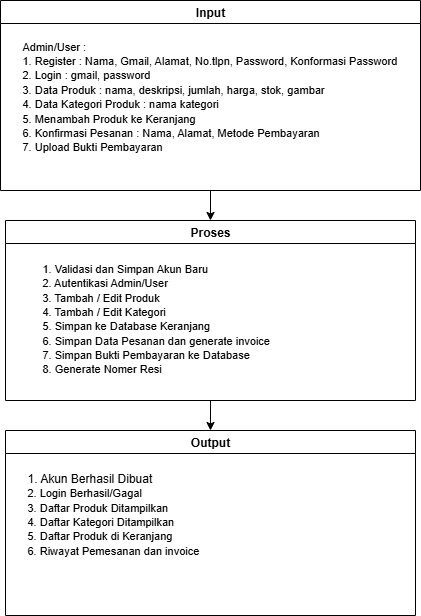

The diagram above was exported from draw.io. Its source (the exported page's mxGraphModel, read from the mxfile embedded in the PNG):
<mxGraphModel dx="1582" dy="781" grid="1" gridSize="10" guides="1" tooltips="1" connect="1" arrows="1" fold="1" page="1" pageScale="1" pageWidth="850" pageHeight="1100" math="0" shadow="0">
  <root>
    <mxCell id="0" />
    <mxCell id="1" parent="0" />
    <mxCell id="_9iOMKkUq7waTwi3P8_Y-4" value="Input" style="swimlane;whiteSpace=wrap;html=1;" vertex="1" parent="1">
      <mxGeometry x="220" y="310" width="420" height="190" as="geometry">
        <mxRectangle x="50" y="410" width="70" height="30" as="alternateBounds" />
      </mxGeometry>
    </mxCell>
    <mxCell id="_9iOMKkUq7waTwi3P8_Y-5" value="&lt;font style=&quot;font-size: 11px;&quot;&gt;&lt;font style=&quot;&quot;&gt;Admin/User&amp;nbsp;&lt;/font&gt;:&lt;/font&gt;&lt;div style=&quot;&quot;&gt;&lt;font style=&quot;font-size: 11px;&quot;&gt;1. Register : Nama, Gmail, Alamat, No.tlpn, Password, Konformasi Password&lt;/font&gt;&lt;/div&gt;&lt;div style=&quot;&quot;&gt;&lt;font style=&quot;font-size: 11px;&quot;&gt;2. Login : gmail, password&lt;/font&gt;&lt;/div&gt;&lt;div style=&quot;&quot;&gt;&lt;font style=&quot;font-size: 11px;&quot;&gt;3. Data Produk : nama, deskripsi, jumlah, harga, stok, gambar&lt;/font&gt;&lt;/div&gt;&lt;div style=&quot;&quot;&gt;&lt;font style=&quot;font-size: 11px;&quot;&gt;4. Data Kategori Produk : nama kategori&lt;/font&gt;&lt;/div&gt;&lt;div style=&quot;&quot;&gt;&lt;font style=&quot;font-size: 11px;&quot;&gt;5. Menambah Produk ke Keranjang&lt;/font&gt;&lt;/div&gt;&lt;div style=&quot;&quot;&gt;&lt;font style=&quot;font-size: 11px;&quot;&gt;6. Konfirmasi Pesanan : Nama, Alamat, Metode Pembayaran&lt;/font&gt;&lt;/div&gt;&lt;div style=&quot;&quot;&gt;&lt;font style=&quot;font-size: 11px;&quot;&gt;7. Upload Bukti Pembayaran&lt;/font&gt;&lt;/div&gt;&lt;div style=&quot;&quot;&gt;&lt;br&gt;&lt;/div&gt;&lt;div style=&quot;&quot;&gt;&lt;br&gt;&lt;/div&gt;" style="text;html=1;align=left;verticalAlign=middle;resizable=0;points=[];autosize=1;strokeColor=none;fillColor=none;" vertex="1" parent="_9iOMKkUq7waTwi3P8_Y-4">
      <mxGeometry x="20" y="30" width="400" height="160" as="geometry" />
    </mxCell>
    <mxCell id="_9iOMKkUq7waTwi3P8_Y-6" value="Proses" style="swimlane;whiteSpace=wrap;html=1;" vertex="1" parent="1">
      <mxGeometry x="225" y="530" width="410" height="180" as="geometry">
        <mxRectangle x="50" y="410" width="70" height="30" as="alternateBounds" />
      </mxGeometry>
    </mxCell>
    <mxCell id="_9iOMKkUq7waTwi3P8_Y-7" value="&lt;br&gt;&lt;div style=&quot;&quot;&gt;&lt;font style=&quot;font-size: 11px;&quot;&gt;1. Validasi dan Simpan Akun Baru&lt;/font&gt;&lt;/div&gt;&lt;div style=&quot;&quot;&gt;&lt;font style=&quot;font-size: 11px;&quot;&gt;2. Autentikasi Admin/User&lt;/font&gt;&lt;/div&gt;&lt;div style=&quot;&quot;&gt;&lt;font style=&quot;font-size: 11px;&quot;&gt;3. Tambah / Edit Produk&lt;/font&gt;&lt;/div&gt;&lt;div style=&quot;&quot;&gt;&lt;font style=&quot;font-size: 11px;&quot;&gt;4. Tambah / Edit Kategori&lt;/font&gt;&lt;/div&gt;&lt;div style=&quot;&quot;&gt;&lt;font style=&quot;font-size: 11px;&quot;&gt;5. Simpan ke Database Keranjang&lt;/font&gt;&lt;/div&gt;&lt;div style=&quot;&quot;&gt;&lt;font style=&quot;font-size: 11px;&quot;&gt;6. Simpan Data Pesanan dan generate invoice&lt;/font&gt;&lt;/div&gt;&lt;div style=&quot;&quot;&gt;&lt;font style=&quot;font-size: 11px;&quot;&gt;7. Simpan Bukti Pembayaran ke Database&lt;/font&gt;&lt;/div&gt;&lt;div style=&quot;&quot;&gt;&lt;font style=&quot;font-size: 11px;&quot;&gt;8. Generate Nomer Resi&amp;nbsp;&lt;/font&gt;&lt;/div&gt;&lt;div style=&quot;&quot;&gt;&lt;br&gt;&lt;/div&gt;&lt;div style=&quot;&quot;&gt;&lt;br&gt;&lt;/div&gt;" style="text;html=1;align=left;verticalAlign=middle;resizable=0;points=[];autosize=1;strokeColor=none;fillColor=none;" vertex="1" parent="_9iOMKkUq7waTwi3P8_Y-6">
      <mxGeometry x="35" y="20" width="250" height="170" as="geometry" />
    </mxCell>
    <mxCell id="_9iOMKkUq7waTwi3P8_Y-8" value="" style="endArrow=classic;html=1;rounded=0;entryX=0.5;entryY=0;entryDx=0;entryDy=0;exitX=0.5;exitY=1;exitDx=0;exitDy=0;" edge="1" parent="1" source="_9iOMKkUq7waTwi3P8_Y-4" target="_9iOMKkUq7waTwi3P8_Y-6">
      <mxGeometry width="50" height="50" relative="1" as="geometry">
        <mxPoint x="510" y="510" as="sourcePoint" />
        <mxPoint x="520" y="480" as="targetPoint" />
      </mxGeometry>
    </mxCell>
    <mxCell id="_9iOMKkUq7waTwi3P8_Y-9" value="Output" style="swimlane;whiteSpace=wrap;html=1;" vertex="1" parent="1">
      <mxGeometry x="225" y="740" width="410" height="185" as="geometry">
        <mxRectangle x="50" y="410" width="70" height="30" as="alternateBounds" />
      </mxGeometry>
    </mxCell>
    <mxCell id="_9iOMKkUq7waTwi3P8_Y-10" value="1. Akun Berhasil Dibuat&lt;br&gt;&lt;div style=&quot;&quot;&gt;&lt;span style=&quot;font-size: 11px; background-color: transparent; color: light-dark(rgb(0, 0, 0), rgb(255, 255, 255));&quot;&gt;2. Login Berhasil/Gagal&lt;/span&gt;&lt;/div&gt;&lt;div style=&quot;&quot;&gt;&lt;font style=&quot;font-size: 11px;&quot;&gt;3. Daftar Produk Ditampilkan&lt;/font&gt;&lt;/div&gt;&lt;div style=&quot;&quot;&gt;&lt;font style=&quot;font-size: 11px;&quot;&gt;4. Daftar Kategori Ditampilkan&lt;/font&gt;&lt;/div&gt;&lt;div style=&quot;&quot;&gt;&lt;font style=&quot;font-size: 11px;&quot;&gt;5. Daftar Produk di Keranjang&lt;/font&gt;&lt;/div&gt;&lt;div style=&quot;&quot;&gt;&lt;font style=&quot;font-size: 11px;&quot;&gt;6. Riwayat Pemesanan dan invoice&lt;/font&gt;&lt;/div&gt;&lt;div style=&quot;&quot;&gt;&lt;br&gt;&lt;/div&gt;&lt;div style=&quot;&quot;&gt;&lt;br&gt;&lt;/div&gt;&lt;div style=&quot;&quot;&gt;&lt;br&gt;&lt;/div&gt;" style="text;html=1;align=left;verticalAlign=middle;resizable=0;points=[];autosize=1;strokeColor=none;fillColor=none;" vertex="1" parent="_9iOMKkUq7waTwi3P8_Y-9">
      <mxGeometry x="20" y="35" width="200" height="140" as="geometry" />
    </mxCell>
    <mxCell id="_9iOMKkUq7waTwi3P8_Y-11" value="" style="endArrow=classic;html=1;rounded=0;entryX=0.5;entryY=0;entryDx=0;entryDy=0;exitX=0.5;exitY=1;exitDx=0;exitDy=0;" edge="1" parent="1" source="_9iOMKkUq7waTwi3P8_Y-6" target="_9iOMKkUq7waTwi3P8_Y-9">
      <mxGeometry width="50" height="50" relative="1" as="geometry">
        <mxPoint x="401" y="707" as="sourcePoint" />
        <mxPoint x="520" y="690" as="targetPoint" />
      </mxGeometry>
    </mxCell>
  </root>
</mxGraphModel>